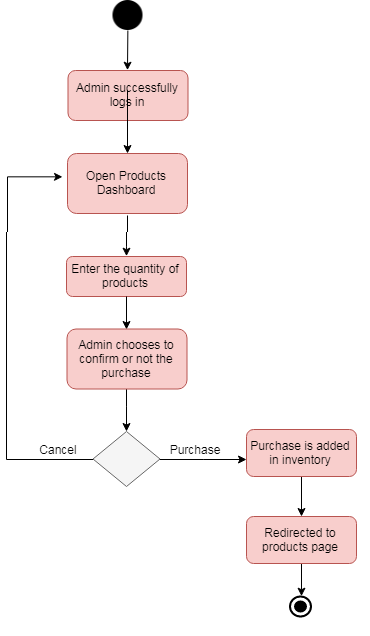

The diagram above was exported from draw.io. Its source (the exported page's mxGraphModel, read from the mxfile embedded in the PNG):
<mxGraphModel dx="1400" dy="672" grid="1" gridSize="10" guides="1" tooltips="1" connect="1" arrows="1" fold="1" page="1" pageScale="1" pageWidth="850" pageHeight="1100" math="0" shadow="0">
  <root>
    <mxCell id="0" />
    <mxCell id="1" parent="0" />
    <mxCell id="ShD6kJjR1pyC2rvackcW-16" value="" style="shape=image;html=1;verticalAlign=top;verticalLabelPosition=bottom;labelBackgroundColor=#ffffff;imageAspect=0;aspect=fixed;image=https://cdn4.iconfinder.com/data/icons/geomicons/32/672342-circle-128.png" parent="1" vertex="1">
      <mxGeometry x="365.5" y="105" width="30" height="30" as="geometry" />
    </mxCell>
    <mxCell id="ShD6kJjR1pyC2rvackcW-18" value="Admin successfully logs in" style="rounded=1;whiteSpace=wrap;html=1;fillColor=#f8cecc;strokeColor=#b85450;" parent="1" vertex="1">
      <mxGeometry x="320.5" y="175" width="120" height="50" as="geometry" />
    </mxCell>
    <mxCell id="ShD6kJjR1pyC2rvackcW-19" value="Open Products Dashboard" style="rounded=1;whiteSpace=wrap;html=1;fillColor=#f8cecc;strokeColor=#b85450;" parent="1" vertex="1">
      <mxGeometry x="320" y="258" width="120" height="60" as="geometry" />
    </mxCell>
    <mxCell id="ShD6kJjR1pyC2rvackcW-24" value="" style="endArrow=classic;html=1;entryX=0.5;entryY=0;entryDx=0;entryDy=0;" parent="1" source="ShD6kJjR1pyC2rvackcW-16" target="ShD6kJjR1pyC2rvackcW-18" edge="1">
      <mxGeometry width="50" height="50" relative="1" as="geometry">
        <mxPoint x="170" y="410" as="sourcePoint" />
        <mxPoint x="220" y="360" as="targetPoint" />
      </mxGeometry>
    </mxCell>
    <mxCell id="ShD6kJjR1pyC2rvackcW-38" value="" style="endArrow=classic;html=1;entryX=0.5;entryY=0;entryDx=0;entryDy=0;" parent="1" target="ShD6kJjR1pyC2rvackcW-19" edge="1">
      <mxGeometry width="50" height="50" relative="1" as="geometry">
        <mxPoint x="380" y="210" as="sourcePoint" />
        <mxPoint x="370" y="320" as="targetPoint" />
        <Array as="points">
          <mxPoint x="380" y="190" />
        </Array>
      </mxGeometry>
    </mxCell>
    <mxCell id="ShD6kJjR1pyC2rvackcW-46" value="" style="endArrow=classic;html=1;exitX=0.5;exitY=1;exitDx=0;exitDy=0;" parent="1" edge="1">
      <mxGeometry width="50" height="50" relative="1" as="geometry">
        <mxPoint x="380" y="320" as="sourcePoint" />
        <mxPoint x="380" y="360" as="targetPoint" />
      </mxGeometry>
    </mxCell>
    <mxCell id="6_ovlNlG1srdx-jX_Otn-6" value="" style="edgeStyle=orthogonalEdgeStyle;rounded=0;orthogonalLoop=1;jettySize=auto;html=1;entryX=0.5;entryY=0;entryDx=0;entryDy=0;" edge="1" parent="1" source="ShD6kJjR1pyC2rvackcW-50" target="6_ovlNlG1srdx-jX_Otn-1">
      <mxGeometry relative="1" as="geometry" />
    </mxCell>
    <mxCell id="ShD6kJjR1pyC2rvackcW-50" value="Chooses one of the products" style="rhombus;whiteSpace=wrap;html=1;fillColor=#f5f5f5;strokeColor=#666666;fontColor=#333333;" parent="1" vertex="1">
      <mxGeometry x="333" y="340" width="95" height="100" as="geometry" />
    </mxCell>
    <mxCell id="6_ovlNlG1srdx-jX_Otn-9" value="" style="edgeStyle=orthogonalEdgeStyle;rounded=0;orthogonalLoop=1;jettySize=auto;html=1;entryX=-0.042;entryY=0.383;entryDx=0;entryDy=0;entryPerimeter=0;" edge="1" parent="1" source="6_ovlNlG1srdx-jX_Otn-5" target="ShD6kJjR1pyC2rvackcW-19">
      <mxGeometry relative="1" as="geometry">
        <mxPoint x="266.5" y="572.5" as="targetPoint" />
        <Array as="points">
          <mxPoint x="260" y="673" />
          <mxPoint x="260" y="281" />
        </Array>
      </mxGeometry>
    </mxCell>
    <mxCell id="6_ovlNlG1srdx-jX_Otn-11" value="" style="edgeStyle=orthogonalEdgeStyle;rounded=0;orthogonalLoop=1;jettySize=auto;html=1;" edge="1" parent="1" source="6_ovlNlG1srdx-jX_Otn-5">
      <mxGeometry relative="1" as="geometry">
        <mxPoint x="500" y="673" as="targetPoint" />
      </mxGeometry>
    </mxCell>
    <mxCell id="6_ovlNlG1srdx-jX_Otn-5" value="" style="rhombus;whiteSpace=wrap;html=1;fillColor=#f5f5f5;strokeColor=#666666;fontColor=#333333;" vertex="1" parent="1">
      <mxGeometry x="346.5" y="645" width="67" height="55" as="geometry" />
    </mxCell>
    <mxCell id="6_ovlNlG1srdx-jX_Otn-4" value="" style="edgeStyle=orthogonalEdgeStyle;rounded=0;orthogonalLoop=1;jettySize=auto;html=1;exitX=0.5;exitY=0;exitDx=0;exitDy=0;entryX=0.5;entryY=0;entryDx=0;entryDy=0;" edge="1" parent="1" source="6_ovlNlG1srdx-jX_Otn-1" target="6_ovlNlG1srdx-jX_Otn-1">
      <mxGeometry relative="1" as="geometry">
        <mxPoint x="381" y="550.5" as="targetPoint" />
        <Array as="points" />
      </mxGeometry>
    </mxCell>
    <mxCell id="6_ovlNlG1srdx-jX_Otn-1" value="Enter the quantity of products" style="rounded=1;whiteSpace=wrap;html=1;fillColor=#f8cecc;strokeColor=#b85450;" vertex="1" parent="1">
      <mxGeometry x="320" y="470" width="120" height="40" as="geometry" />
    </mxCell>
    <mxCell id="6_ovlNlG1srdx-jX_Otn-7" value="" style="endArrow=classic;html=1;entryX=0.5;entryY=0;entryDx=0;entryDy=0;" edge="1" parent="1" source="6_ovlNlG1srdx-jX_Otn-1" target="6_ovlNlG1srdx-jX_Otn-14">
      <mxGeometry width="50" height="50" relative="1" as="geometry">
        <mxPoint x="320" y="720" as="sourcePoint" />
        <mxPoint x="370" y="670" as="targetPoint" />
      </mxGeometry>
    </mxCell>
    <mxCell id="6_ovlNlG1srdx-jX_Otn-12" value="Cancel" style="text;html=1;strokeColor=none;fillColor=none;align=center;verticalAlign=middle;whiteSpace=wrap;rounded=0;" vertex="1" parent="1">
      <mxGeometry x="292" y="652.5" width="40" height="20" as="geometry" />
    </mxCell>
    <mxCell id="6_ovlNlG1srdx-jX_Otn-13" value="Purchase" style="text;html=1;strokeColor=none;fillColor=none;align=center;verticalAlign=middle;whiteSpace=wrap;rounded=0;" vertex="1" parent="1">
      <mxGeometry x="428" y="652.5" width="40" height="20" as="geometry" />
    </mxCell>
    <mxCell id="6_ovlNlG1srdx-jX_Otn-16" value="" style="edgeStyle=orthogonalEdgeStyle;rounded=0;orthogonalLoop=1;jettySize=auto;html=1;" edge="1" parent="1" source="6_ovlNlG1srdx-jX_Otn-14" target="6_ovlNlG1srdx-jX_Otn-5">
      <mxGeometry relative="1" as="geometry">
        <Array as="points">
          <mxPoint x="380" y="620" />
          <mxPoint x="380" y="620" />
        </Array>
      </mxGeometry>
    </mxCell>
    <mxCell id="6_ovlNlG1srdx-jX_Otn-14" value="Admin chooses to confirm or not the purchase" style="rounded=1;whiteSpace=wrap;html=1;fillColor=#f8cecc;strokeColor=#b85450;" vertex="1" parent="1">
      <mxGeometry x="320.5" y="542.5" width="120" height="60" as="geometry" />
    </mxCell>
    <mxCell id="6_ovlNlG1srdx-jX_Otn-19" value="" style="edgeStyle=orthogonalEdgeStyle;rounded=0;orthogonalLoop=1;jettySize=auto;html=1;" edge="1" parent="1" source="6_ovlNlG1srdx-jX_Otn-17" target="6_ovlNlG1srdx-jX_Otn-18">
      <mxGeometry relative="1" as="geometry" />
    </mxCell>
    <mxCell id="6_ovlNlG1srdx-jX_Otn-17" value="Purchase is added in inventory" style="rounded=1;whiteSpace=wrap;html=1;fillColor=#f8cecc;strokeColor=#b85450;" vertex="1" parent="1">
      <mxGeometry x="500" y="643" width="110" height="47" as="geometry" />
    </mxCell>
    <mxCell id="6_ovlNlG1srdx-jX_Otn-22" value="" style="edgeStyle=orthogonalEdgeStyle;rounded=0;orthogonalLoop=1;jettySize=auto;html=1;entryX=0.5;entryY=0;entryDx=0;entryDy=0;entryPerimeter=0;" edge="1" parent="1" source="6_ovlNlG1srdx-jX_Otn-18" target="6_ovlNlG1srdx-jX_Otn-20">
      <mxGeometry relative="1" as="geometry" />
    </mxCell>
    <mxCell id="6_ovlNlG1srdx-jX_Otn-18" value="Redirected to products page" style="rounded=1;whiteSpace=wrap;html=1;fillColor=#f8cecc;strokeColor=#b85450;" vertex="1" parent="1">
      <mxGeometry x="500" y="730" width="110" height="47" as="geometry" />
    </mxCell>
    <mxCell id="6_ovlNlG1srdx-jX_Otn-20" value="" style="html=1;shape=mxgraph.sysml.actFinal;strokeWidth=2;verticalLabelPosition=bottom;verticalAlignment=top;" vertex="1" parent="1">
      <mxGeometry x="544" y="810" width="21" height="20" as="geometry" />
    </mxCell>
  </root>
</mxGraphModel>